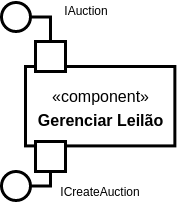

The diagram above was exported from draw.io. Its source (the exported page's mxGraphModel, read from the mxfile embedded in the PNG):
<mxGraphModel dx="475" dy="265" grid="1" gridSize="10" guides="1" tooltips="1" connect="1" arrows="1" fold="1" page="1" pageScale="1" pageWidth="827" pageHeight="1169" math="0" shadow="0">
  <root>
    <mxCell id="0" />
    <mxCell id="1" parent="0" />
    <mxCell id="2" value="&lt;font style=&quot;font-size: 16px&quot;&gt;«component»&lt;br&gt;&lt;b&gt;Gerenciar Leilão&lt;/b&gt;&lt;br&gt;&lt;/font&gt;" style="html=1;dropTarget=0;strokeWidth=3;fontSize=20;" vertex="1" parent="1">
      <mxGeometry x="133.99683544303798" y="1005.9952941176471" width="149.36708860759492" height="79.41176470588235" as="geometry" />
    </mxCell>
    <mxCell id="3" value="" style="rounded=0;whiteSpace=wrap;html=1;strokeWidth=3;" vertex="1" parent="1">
      <mxGeometry x="144" y="981" width="30" height="30" as="geometry" />
    </mxCell>
    <mxCell id="4" value="" style="rounded=0;whiteSpace=wrap;html=1;strokeWidth=3;" vertex="1" parent="1">
      <mxGeometry x="144" y="1081" width="30" height="30" as="geometry" />
    </mxCell>
    <mxCell id="5" style="edgeStyle=orthogonalEdgeStyle;rounded=0;orthogonalLoop=1;jettySize=auto;html=1;entryX=0.5;entryY=0;entryDx=0;entryDy=0;endArrow=none;endFill=0;strokeWidth=3;" edge="1" source="6" target="3" parent="1">
      <mxGeometry relative="1" as="geometry" />
    </mxCell>
    <mxCell id="6" value="" style="ellipse;whiteSpace=wrap;html=1;aspect=fixed;strokeWidth=3;" vertex="1" parent="1">
      <mxGeometry x="110" y="942" width="29" height="29" as="geometry" />
    </mxCell>
    <mxCell id="7" style="edgeStyle=orthogonalEdgeStyle;rounded=0;orthogonalLoop=1;jettySize=auto;html=1;entryX=0.5;entryY=1;entryDx=0;entryDy=0;endArrow=none;endFill=0;strokeWidth=3;" edge="1" source="8" target="4" parent="1">
      <mxGeometry relative="1" as="geometry" />
    </mxCell>
    <mxCell id="8" value="" style="ellipse;whiteSpace=wrap;html=1;aspect=fixed;strokeWidth=3;" vertex="1" parent="1">
      <mxGeometry x="110" y="1111" width="29" height="29" as="geometry" />
    </mxCell>
    <mxCell id="9" value="ICreateAuction" style="text;html=1;strokeColor=none;fillColor=none;align=center;verticalAlign=middle;whiteSpace=wrap;rounded=0;" vertex="1" parent="1">
      <mxGeometry x="167.7" y="1121" width="81.96" height="20" as="geometry" />
    </mxCell>
    <mxCell id="10" value="IAuction" style="text;html=1;strokeColor=none;fillColor=none;align=center;verticalAlign=middle;whiteSpace=wrap;rounded=0;" vertex="1" parent="1">
      <mxGeometry x="167.7" y="940" width="54" height="20" as="geometry" />
    </mxCell>
  </root>
</mxGraphModel>